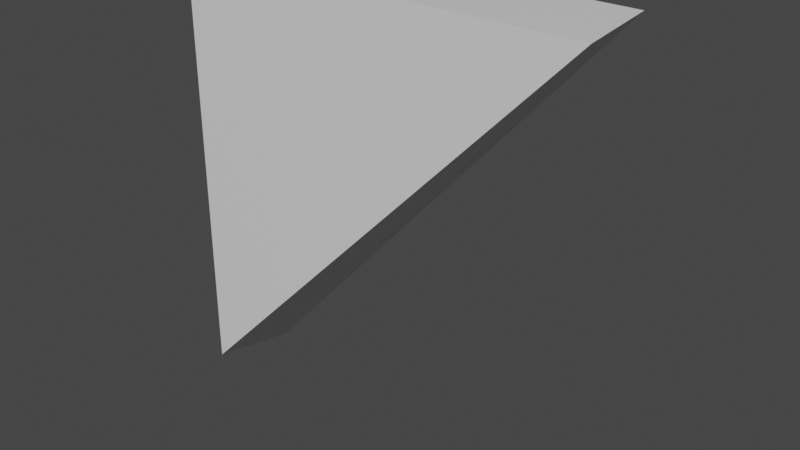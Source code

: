 # Source: broken.blend  (saved by Blender 2.90.8; exported with 4.5.12 LTS)
import bpy
from mathutils import Matrix  # noqa: F401  (used for matrix-valued properties, if any)

bpy.ops.wm.read_factory_settings(use_empty=True)
scene = bpy.context.scene
scene.name = 'Scene'

# ---- collections
col_collection = bpy.data.collections.new('Collection'); scene.collection.children.link(col_collection)

# ---- materials (node trees are filled in below, after node groups)
mat_material = bpy.data.materials.new('Material')
mat_material.alpha_threshold = 0.0
mat_material.use_transparent_shadow = False
mat_material.line_color = (0.0, 0.0, 0.0, 1.0)

# ---- material node trees
mat_material.use_nodes = True; mat_material.node_tree.nodes.clear()
_N = mat_material.node_tree.nodes; _L = mat_material.node_tree.links
n0 = _N.new('ShaderNodeOutputMaterial'); n0.name = 'Material Output'; n0.location = (300, 300)
n1 = _N.new('ShaderNodeBsdfPrincipled'); n1.name = 'Principled BSDF'; n1.location = (10, 300)
n1.distribution = 'GGX'
n1.subsurface_method = 'BURLEY'
n1.inputs[2].default_value = 0.4
n1.inputs[3].default_value = 1.45
n1.inputs[27].default_value = (0.0, 0.0, 0.0, 1.0)
n1.inputs[28].default_value = 1.0
_L.new(n1.outputs[0], n0.inputs[0])
n0.is_active_output = True

# ---- world
world_world = bpy.data.worlds.new('World'); scene.world = world_world
world_world.use_nodes = True; world_world.node_tree.nodes.clear()
_N = world_world.node_tree.nodes; _L = world_world.node_tree.links
n0 = _N.new('ShaderNodeOutputWorld'); n0.name = 'World Output'; n0.location = (300, 300)
n1 = _N.new('ShaderNodeBackground'); n1.name = 'Background'; n1.location = (10, 300)
n1.inputs[0].default_value = (0.05088, 0.05088, 0.05088, 1.0)
_L.new(n1.outputs[0], n0.inputs[0])
n0.is_active_output = True
world_world.color = (0.05088, 0.05088, 0.05088)
world_world.use_sun_shadow = False
world_world.sun_shadow_jitter_overblur = 0.0

# ---- meshes
me_cube = bpy.data.meshes.new('Cube')
me_cube.from_pydata([(-3.72, 0.124, 2.48), (-3.72, -0.124, 2.48), (-3.72, 0.124, 1.288), (-2.647, 0.124, 2.48), (-3.72, -0.124, 1.341), (-2.617, -0.124, 2.48)], [], [(2, 3, 5, 4), (2, 4, 1, 0), (5, 3, 0, 1), (4, 5, 1), (3, 2, 0)])
_uv = me_cube.uv_layers.new(name='UVMap')
_uv.uv.foreach_set('vector', [0.5048, 0.25, 0.625, 0.286, 0.8379, 0.75, 0.5102, 1.0, 0.5048, 0.25, 0.5102, 0.0, 0.625, 0.0, 0.625, 0.25, 0.8379, 0.75, 0.839, 0.5, 0.875, 0.5, 0.875, 0.75, 0.5102, 1.0, 0.625, 0.9629, 0.625, 1.0, 0.625, 0.286, 0.5048, 0.25, 0.625, 0.25])
me_cube.materials.append(mat_material)
me_cube.use_remesh_preserve_volume = False
me_cube.use_remesh_preserve_attributes = False
me_cube.use_mirror_vertex_groups = False
me_cube.update()

# ---- objects
ob_cube = bpy.data.objects.new('Cube', me_cube)

# ---- transforms, parenting, visibility, modifiers, constraints
ob_cube.location = (0.0, 0.0, 0.0)
ob_cube.lock_rotations_4d = False
ob_cube.empty_display_type = 'ARROWS'
ob_cube.lineart.crease_threshold = 0.0

# ---- collection membership
col_collection.objects.link(ob_cube)

# ---- scene / render settings (as saved in the file)
scene.frame_start = 1; scene.frame_end = 250; scene.frame_set(1)
scene.render.engine = 'BLENDER_EEVEE_NEXT'
scene.cycles.use_denoising = False
scene.cycles.samples = 128
scene.cycles.sampling_pattern = 'TABULATED_SOBOL'
scene.cycles.use_adaptive_sampling = False
scene.cycles.use_light_tree = False
scene.view_settings.view_transform = 'Filmic'
bpy.context.view_layer.update()

# ---- added for rendering (the .blend has no active camera and no usable light): camera, sun
cam_auto = bpy.data.cameras.new('AutoCamera')
cam_auto.lens = 50.0
cam_auto.sensor_width = 36.0
cam_auto.clip_end = 1000.0
ob_auto_camera = bpy.data.objects.new('AutoCamera', cam_auto)
scene.collection.objects.link(ob_auto_camera)
ob_auto_camera.location = (-1.64884, -1.82377, 3.09986)
ob_auto_camera.rotation_euler = (1.09748, -7.21219e-08, 0.694738)
scene.camera = ob_auto_camera
light_auto_sun = bpy.data.lights.new('AutoSun', 'SUN')
light_auto_sun.energy = 3.0
light_auto_sun.angle = 0.0523599
ob_auto_sun = bpy.data.objects.new('AutoSun', light_auto_sun)
scene.collection.objects.link(ob_auto_sun)
ob_auto_sun.rotation_euler = (0.872665, 0.174533, 0.523599)
bpy.context.view_layer.update()
